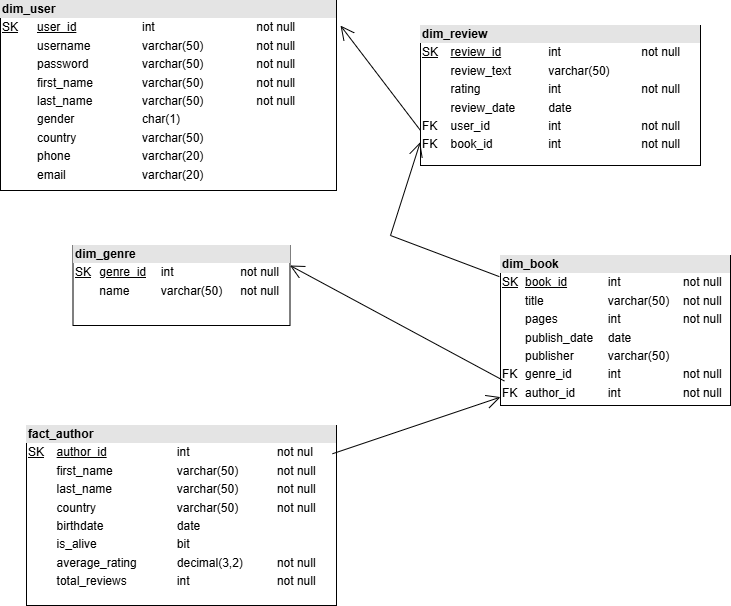

The diagram above was exported from draw.io. Its source (the exported page's mxGraphModel, read from the mxfile embedded in the PNG):
<mxGraphModel dx="1050" dy="530" grid="1" gridSize="10" guides="1" tooltips="1" connect="1" arrows="1" fold="1" page="1" pageScale="1" pageWidth="827" pageHeight="1169" math="0" shadow="0">
  <root>
    <mxCell id="0" />
    <mxCell id="1" parent="0" />
    <mxCell id="ChqYoB0j3lIIiziOuViD-2" value="&lt;div style=&quot;box-sizing:border-box;width:100%;background:#e4e4e4;padding:2px;&quot;&gt;&lt;b&gt;fact_author&lt;/b&gt;&lt;/div&gt;&lt;table style=&quot;width:100%;font-size:1em;&quot; cellpadding=&quot;2&quot; cellspacing=&quot;0&quot;&gt;&lt;tbody&gt;&lt;tr&gt;&lt;td&gt;&lt;u&gt;SK&lt;/u&gt;&lt;/td&gt;&lt;td&gt;&lt;u&gt;author_id&lt;/u&gt;&lt;/td&gt;&lt;td&gt;int&lt;/td&gt;&lt;td&gt;not nul&lt;/td&gt;&lt;/tr&gt;&lt;tr&gt;&lt;td&gt;&lt;br&gt;&lt;/td&gt;&lt;td&gt;first_name&lt;/td&gt;&lt;td&gt;varchar(50)&lt;/td&gt;&lt;td&gt;not null&lt;/td&gt;&lt;/tr&gt;&lt;tr&gt;&lt;td&gt;&lt;/td&gt;&lt;td&gt;last_name&lt;/td&gt;&lt;td&gt;varchar(50)&lt;/td&gt;&lt;td&gt;not null&lt;/td&gt;&lt;/tr&gt;&lt;tr&gt;&lt;td&gt;&lt;br&gt;&lt;/td&gt;&lt;td&gt;country&lt;/td&gt;&lt;td&gt;varchar(50)&lt;/td&gt;&lt;td&gt;not null&lt;/td&gt;&lt;/tr&gt;&lt;tr&gt;&lt;td&gt;&lt;br&gt;&lt;/td&gt;&lt;td&gt;birthdate&lt;/td&gt;&lt;td&gt;date&lt;/td&gt;&lt;td&gt;&lt;br&gt;&lt;/td&gt;&lt;/tr&gt;&lt;tr&gt;&lt;td&gt;&lt;br&gt;&lt;/td&gt;&lt;td&gt;is_alive&lt;/td&gt;&lt;td&gt;bit&lt;/td&gt;&lt;td&gt;&lt;br&gt;&lt;/td&gt;&lt;/tr&gt;&lt;tr&gt;&lt;td&gt;&lt;br&gt;&lt;/td&gt;&lt;td&gt;average_rating&lt;/td&gt;&lt;td&gt;decimal(3,2)&lt;/td&gt;&lt;td&gt;not null&lt;/td&gt;&lt;/tr&gt;&lt;tr&gt;&lt;td&gt;&lt;br&gt;&lt;/td&gt;&lt;td&gt;total_reviews&lt;/td&gt;&lt;td&gt;int&lt;/td&gt;&lt;td&gt;not null&lt;/td&gt;&lt;/tr&gt;&lt;tr&gt;&lt;td&gt;&lt;br&gt;&lt;/td&gt;&lt;td&gt;&lt;br&gt;&lt;/td&gt;&lt;td&gt;&lt;br&gt;&lt;/td&gt;&lt;td&gt;&lt;br&gt;&lt;/td&gt;&lt;/tr&gt;&lt;/tbody&gt;&lt;/table&gt;" style="verticalAlign=top;align=left;overflow=fill;html=1;whiteSpace=wrap;" vertex="1" parent="1">
      <mxGeometry x="46" y="450" width="310" height="180" as="geometry" />
    </mxCell>
    <mxCell id="ChqYoB0j3lIIiziOuViD-3" value="&lt;div style=&quot;box-sizing:border-box;width:100%;background:#e4e4e4;padding:2px;&quot;&gt;&lt;b&gt;dim_book&lt;/b&gt;&lt;/div&gt;&lt;table style=&quot;width:100%;font-size:1em;&quot; cellpadding=&quot;2&quot; cellspacing=&quot;0&quot;&gt;&lt;tbody&gt;&lt;tr&gt;&lt;td&gt;&lt;u&gt;SK&lt;/u&gt;&lt;/td&gt;&lt;td&gt;&lt;u&gt;book_id&lt;/u&gt;&lt;/td&gt;&lt;td&gt;int&lt;/td&gt;&lt;td&gt;not null&lt;/td&gt;&lt;/tr&gt;&lt;tr&gt;&lt;td&gt;&lt;br&gt;&lt;/td&gt;&lt;td&gt;title&lt;/td&gt;&lt;td&gt;varchar(50)&lt;/td&gt;&lt;td&gt;not null&lt;/td&gt;&lt;/tr&gt;&lt;tr&gt;&lt;td&gt;&lt;br&gt;&lt;/td&gt;&lt;td&gt;pages&lt;/td&gt;&lt;td&gt;int&lt;/td&gt;&lt;td&gt;not null&lt;/td&gt;&lt;/tr&gt;&lt;tr&gt;&lt;td&gt;&lt;br&gt;&lt;/td&gt;&lt;td&gt;publish_date&lt;/td&gt;&lt;td&gt;date&lt;/td&gt;&lt;td&gt;&lt;br&gt;&lt;/td&gt;&lt;/tr&gt;&lt;tr&gt;&lt;td&gt;&lt;br&gt;&lt;/td&gt;&lt;td&gt;publisher&lt;/td&gt;&lt;td&gt;varchar(50)&lt;/td&gt;&lt;td&gt;&lt;br&gt;&lt;/td&gt;&lt;/tr&gt;&lt;tr&gt;&lt;td&gt;FK&lt;/td&gt;&lt;td&gt;genre_id&lt;/td&gt;&lt;td&gt;int&lt;/td&gt;&lt;td&gt;not null&lt;/td&gt;&lt;/tr&gt;&lt;tr&gt;&lt;td&gt;FK&lt;/td&gt;&lt;td&gt;author_id&lt;/td&gt;&lt;td&gt;int&lt;/td&gt;&lt;td&gt;not null&lt;/td&gt;&lt;/tr&gt;&lt;/tbody&gt;&lt;/table&gt;" style="verticalAlign=top;align=left;overflow=fill;html=1;whiteSpace=wrap;" vertex="1" parent="1">
      <mxGeometry x="520" y="280" width="230" height="150" as="geometry" />
    </mxCell>
    <mxCell id="ChqYoB0j3lIIiziOuViD-4" value="" style="endArrow=open;endFill=1;endSize=12;html=1;rounded=0;exitX=0.987;exitY=0.157;exitDx=0;exitDy=0;exitPerimeter=0;entryX=0;entryY=0.944;entryDx=0;entryDy=0;entryPerimeter=0;" edge="1" parent="1" source="ChqYoB0j3lIIiziOuViD-2" target="ChqYoB0j3lIIiziOuViD-3">
      <mxGeometry width="160" relative="1" as="geometry">
        <mxPoint x="330" y="390" as="sourcePoint" />
        <mxPoint x="490" y="390" as="targetPoint" />
      </mxGeometry>
    </mxCell>
    <mxCell id="ChqYoB0j3lIIiziOuViD-5" value="&lt;div style=&quot;box-sizing:border-box;width:100%;background:#e4e4e4;padding:2px;&quot;&gt;&lt;b&gt;dim_genre&lt;/b&gt;&lt;/div&gt;&lt;table style=&quot;width:100%;font-size:1em;&quot; cellpadding=&quot;2&quot; cellspacing=&quot;0&quot;&gt;&lt;tbody&gt;&lt;tr&gt;&lt;td&gt;&lt;u&gt;SK&lt;/u&gt;&lt;/td&gt;&lt;td&gt;&lt;u&gt;genre_id&lt;/u&gt;&lt;/td&gt;&lt;td&gt;int&lt;/td&gt;&lt;td&gt;not null&lt;/td&gt;&lt;/tr&gt;&lt;tr&gt;&lt;td&gt;&lt;br&gt;&lt;/td&gt;&lt;td&gt;name&lt;/td&gt;&lt;td&gt;varchar(50)&lt;/td&gt;&lt;td&gt;not null&lt;/td&gt;&lt;/tr&gt;&lt;tr&gt;&lt;td&gt;&lt;/td&gt;&lt;td&gt;&lt;br&gt;&lt;/td&gt;&lt;td&gt;&lt;br&gt;&lt;/td&gt;&lt;td&gt;&lt;br&gt;&lt;/td&gt;&lt;/tr&gt;&lt;/tbody&gt;&lt;/table&gt;" style="verticalAlign=top;align=left;overflow=fill;html=1;whiteSpace=wrap;" vertex="1" parent="1">
      <mxGeometry x="92.5" y="270" width="217" height="80" as="geometry" />
    </mxCell>
    <mxCell id="ChqYoB0j3lIIiziOuViD-6" value="" style="endArrow=open;endFill=1;endSize=12;html=1;rounded=0;entryX=1;entryY=0.25;entryDx=0;entryDy=0;exitX=0.017;exitY=0.837;exitDx=0;exitDy=0;exitPerimeter=0;" edge="1" parent="1" source="ChqYoB0j3lIIiziOuViD-3" target="ChqYoB0j3lIIiziOuViD-5">
      <mxGeometry width="160" relative="1" as="geometry">
        <mxPoint x="330" y="390" as="sourcePoint" />
        <mxPoint x="490" y="390" as="targetPoint" />
      </mxGeometry>
    </mxCell>
    <mxCell id="ChqYoB0j3lIIiziOuViD-8" value="&lt;div style=&quot;box-sizing:border-box;width:100%;background:#e4e4e4;padding:2px;&quot;&gt;&lt;b&gt;dim_review&lt;/b&gt;&lt;/div&gt;&lt;table style=&quot;width:100%;font-size:1em;&quot; cellpadding=&quot;2&quot; cellspacing=&quot;0&quot;&gt;&lt;tbody&gt;&lt;tr&gt;&lt;td&gt;&lt;u&gt;SK&lt;/u&gt;&lt;/td&gt;&lt;td&gt;&lt;u&gt;review_id&lt;/u&gt;&lt;/td&gt;&lt;td&gt;int&lt;/td&gt;&lt;td&gt;not null&lt;/td&gt;&lt;/tr&gt;&lt;tr&gt;&lt;td&gt;&lt;br&gt;&lt;/td&gt;&lt;td&gt;review_text&lt;/td&gt;&lt;td&gt;varchar(50)&lt;/td&gt;&lt;td&gt;&lt;br&gt;&lt;/td&gt;&lt;/tr&gt;&lt;tr&gt;&lt;td&gt;&lt;/td&gt;&lt;td&gt;rating&lt;/td&gt;&lt;td&gt;int&lt;/td&gt;&lt;td&gt;not null&lt;/td&gt;&lt;/tr&gt;&lt;tr&gt;&lt;td&gt;&lt;br&gt;&lt;/td&gt;&lt;td&gt;review_date&lt;/td&gt;&lt;td&gt;date&lt;/td&gt;&lt;td&gt;&lt;br&gt;&lt;/td&gt;&lt;/tr&gt;&lt;tr&gt;&lt;td&gt;FK&lt;/td&gt;&lt;td&gt;user_id&lt;/td&gt;&lt;td&gt;int&lt;/td&gt;&lt;td&gt;not null&lt;/td&gt;&lt;/tr&gt;&lt;tr&gt;&lt;td&gt;FK&lt;/td&gt;&lt;td&gt;book_id&lt;/td&gt;&lt;td&gt;int&lt;/td&gt;&lt;td&gt;not null&lt;/td&gt;&lt;/tr&gt;&lt;tr&gt;&lt;td&gt;&lt;br&gt;&lt;/td&gt;&lt;td&gt;&lt;br&gt;&lt;/td&gt;&lt;td&gt;&lt;br&gt;&lt;/td&gt;&lt;td&gt;&lt;br&gt;&lt;/td&gt;&lt;/tr&gt;&lt;/tbody&gt;&lt;/table&gt;" style="verticalAlign=top;align=left;overflow=fill;html=1;whiteSpace=wrap;" vertex="1" parent="1">
      <mxGeometry x="440" y="50" width="280" height="140" as="geometry" />
    </mxCell>
    <mxCell id="ChqYoB0j3lIIiziOuViD-9" value="" style="endArrow=open;endFill=1;endSize=12;html=1;rounded=0;entryX=-0.001;entryY=0.834;entryDx=0;entryDy=0;entryPerimeter=0;exitX=-0.005;exitY=0.141;exitDx=0;exitDy=0;exitPerimeter=0;" edge="1" parent="1" source="ChqYoB0j3lIIiziOuViD-3" target="ChqYoB0j3lIIiziOuViD-8">
      <mxGeometry width="160" relative="1" as="geometry">
        <mxPoint x="510" y="279.5" as="sourcePoint" />
        <mxPoint x="380" y="180" as="targetPoint" />
        <Array as="points">
          <mxPoint x="410" y="260" />
        </Array>
      </mxGeometry>
    </mxCell>
    <mxCell id="ChqYoB0j3lIIiziOuViD-10" value="&lt;div style=&quot;box-sizing:border-box;width:100%;background:#e4e4e4;padding:2px;&quot;&gt;&lt;b&gt;dim_user&lt;/b&gt;&lt;/div&gt;&lt;table style=&quot;width:100%;font-size:1em;&quot; cellpadding=&quot;2&quot; cellspacing=&quot;0&quot;&gt;&lt;tbody&gt;&lt;tr&gt;&lt;td&gt;&lt;u&gt;SK&lt;/u&gt;&lt;/td&gt;&lt;td&gt;&lt;u&gt;user_id&lt;/u&gt;&lt;/td&gt;&lt;td&gt;int&lt;/td&gt;&lt;td&gt;not null&lt;/td&gt;&lt;td&gt;&lt;br&gt;&lt;/td&gt;&lt;/tr&gt;&lt;tr&gt;&lt;td&gt;&lt;br&gt;&lt;/td&gt;&lt;td&gt;username&lt;/td&gt;&lt;td&gt;varchar(50)&lt;/td&gt;&lt;td&gt;not null&lt;/td&gt;&lt;td&gt;&lt;br&gt;&lt;/td&gt;&lt;/tr&gt;&lt;tr&gt;&lt;td&gt;&lt;/td&gt;&lt;td&gt;password&lt;/td&gt;&lt;td&gt;varchar(50)&lt;/td&gt;&lt;td&gt;not null&lt;/td&gt;&lt;td&gt;&lt;br&gt;&lt;/td&gt;&lt;/tr&gt;&lt;tr&gt;&lt;td&gt;&lt;br&gt;&lt;/td&gt;&lt;td&gt;first_name&lt;/td&gt;&lt;td&gt;varchar(50)&lt;/td&gt;&lt;td&gt;not null&lt;/td&gt;&lt;td&gt;&lt;br&gt;&lt;/td&gt;&lt;/tr&gt;&lt;tr&gt;&lt;td&gt;&lt;br&gt;&lt;/td&gt;&lt;td&gt;last_name&lt;/td&gt;&lt;td&gt;varchar(50)&lt;/td&gt;&lt;td&gt;not null&lt;/td&gt;&lt;td&gt;&lt;br&gt;&lt;/td&gt;&lt;/tr&gt;&lt;tr&gt;&lt;td&gt;&lt;br&gt;&lt;/td&gt;&lt;td&gt;gender&lt;/td&gt;&lt;td&gt;char(1)&lt;/td&gt;&lt;td&gt;&lt;br&gt;&lt;/td&gt;&lt;td&gt;&lt;br&gt;&lt;/td&gt;&lt;/tr&gt;&lt;tr&gt;&lt;td&gt;&lt;br&gt;&lt;/td&gt;&lt;td&gt;country&lt;/td&gt;&lt;td&gt;varchar(50)&lt;/td&gt;&lt;td&gt;&lt;br&gt;&lt;/td&gt;&lt;td&gt;&lt;br&gt;&lt;/td&gt;&lt;/tr&gt;&lt;tr&gt;&lt;td&gt;&lt;br&gt;&lt;/td&gt;&lt;td&gt;phone&lt;/td&gt;&lt;td&gt;varchar(20)&lt;/td&gt;&lt;td&gt;&lt;br&gt;&lt;/td&gt;&lt;td&gt;&lt;br&gt;&lt;/td&gt;&lt;/tr&gt;&lt;tr&gt;&lt;td&gt;&lt;br&gt;&lt;/td&gt;&lt;td&gt;email&lt;/td&gt;&lt;td&gt;varchar(20)&lt;/td&gt;&lt;td&gt;&lt;br&gt;&lt;/td&gt;&lt;td&gt;&lt;br&gt;&lt;/td&gt;&lt;/tr&gt;&lt;tr&gt;&lt;td&gt;&lt;br&gt;&lt;/td&gt;&lt;td&gt;&lt;br&gt;&lt;/td&gt;&lt;td&gt;&lt;br&gt;&lt;/td&gt;&lt;td&gt;&lt;br&gt;&lt;/td&gt;&lt;td&gt;&lt;br&gt;&lt;/td&gt;&lt;/tr&gt;&lt;/tbody&gt;&lt;/table&gt;" style="verticalAlign=top;align=left;overflow=fill;html=1;whiteSpace=wrap;" vertex="1" parent="1">
      <mxGeometry x="20" y="25" width="336" height="190" as="geometry" />
    </mxCell>
    <mxCell id="ChqYoB0j3lIIiziOuViD-11" value="" style="endArrow=open;endFill=1;endSize=12;html=1;rounded=0;exitX=0;exitY=0.75;exitDx=0;exitDy=0;entryX=1.012;entryY=0.132;entryDx=0;entryDy=0;entryPerimeter=0;" edge="1" parent="1" source="ChqYoB0j3lIIiziOuViD-8" target="ChqYoB0j3lIIiziOuViD-10">
      <mxGeometry width="160" relative="1" as="geometry">
        <mxPoint x="330" y="290" as="sourcePoint" />
        <mxPoint x="490" y="290" as="targetPoint" />
      </mxGeometry>
    </mxCell>
  </root>
</mxGraphModel>